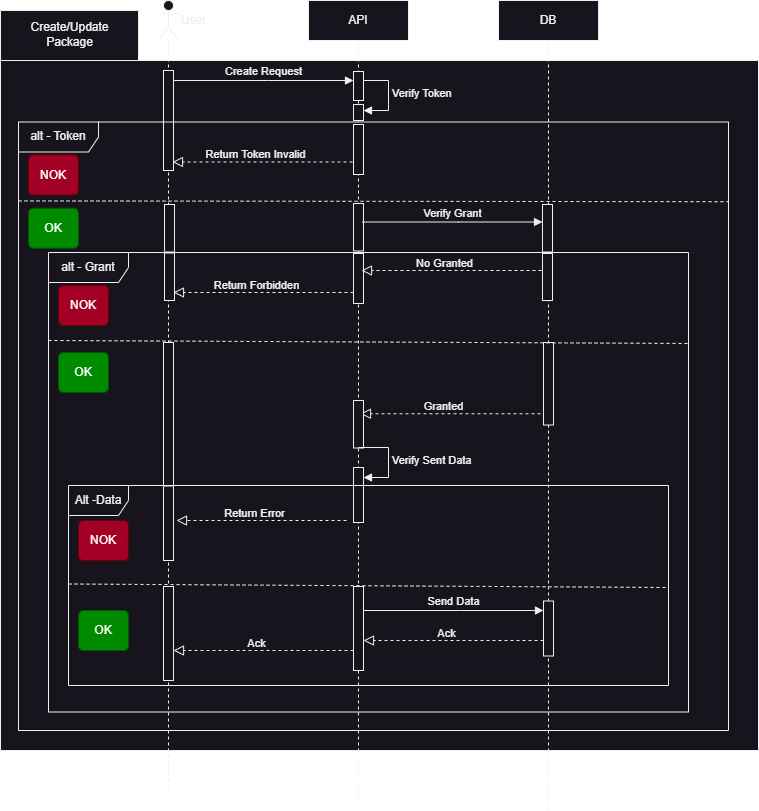

The diagram above was exported from draw.io. Its source (the exported page's mxGraphModel, read from the mxfile embedded in the PNG):
<mxGraphModel dx="1098" dy="1142" grid="1" gridSize="10" guides="1" tooltips="1" connect="1" arrows="1" fold="1" page="1" pageScale="1" pageWidth="850" pageHeight="1100" math="0" shadow="0">
  <root>
    <mxCell id="0" />
    <mxCell id="1" parent="0" />
    <mxCell id="H0ZSxjpmZCoOdhP3WgFc-26" value="" style="shape=folder;fontStyle=1;spacingTop=10;tabWidth=138;tabHeight=50;tabPosition=left;html=1;whiteSpace=wrap;" vertex="1" parent="1">
      <mxGeometry x="2" y="50" width="758" height="740" as="geometry" />
    </mxCell>
    <mxCell id="aM9ryv3xv72pqoxQDRHE-5" value="API" style="shape=umlLifeline;perimeter=lifelinePerimeter;whiteSpace=wrap;html=1;container=0;dropTarget=0;collapsible=0;recursiveResize=0;outlineConnect=0;portConstraint=eastwest;newEdgeStyle={&quot;edgeStyle&quot;:&quot;elbowEdgeStyle&quot;,&quot;elbow&quot;:&quot;vertical&quot;,&quot;curved&quot;:0,&quot;rounded&quot;:0};" parent="1" vertex="1">
      <mxGeometry x="310" y="40" width="100" height="800" as="geometry" />
    </mxCell>
    <mxCell id="H0ZSxjpmZCoOdhP3WgFc-14" value="" style="html=1;points=[];perimeter=orthogonalPerimeter;outlineConnect=0;targetShapes=umlLifeline;portConstraint=eastwest;newEdgeStyle={&quot;edgeStyle&quot;:&quot;elbowEdgeStyle&quot;,&quot;elbow&quot;:&quot;vertical&quot;,&quot;curved&quot;:0,&quot;rounded&quot;:0};" vertex="1" parent="aM9ryv3xv72pqoxQDRHE-5">
      <mxGeometry x="45" y="124" width="10" height="50" as="geometry" />
    </mxCell>
    <mxCell id="H0ZSxjpmZCoOdhP3WgFc-30" value="" style="html=1;points=[[0,0,0,0,5],[0,1,0,0,-5],[1,0,0,0,5],[1,1,0,0,-5]];perimeter=orthogonalPerimeter;outlineConnect=0;targetShapes=umlLifeline;portConstraint=eastwest;newEdgeStyle={&quot;curved&quot;:0,&quot;rounded&quot;:0};" vertex="1" parent="aM9ryv3xv72pqoxQDRHE-5">
      <mxGeometry x="45" y="104" width="10" height="16" as="geometry" />
    </mxCell>
    <mxCell id="H0ZSxjpmZCoOdhP3WgFc-31" value="Verify Token" style="html=1;align=left;spacingLeft=2;endArrow=block;rounded=0;edgeStyle=orthogonalEdgeStyle;curved=0;rounded=0;" edge="1" target="H0ZSxjpmZCoOdhP3WgFc-30" parent="aM9ryv3xv72pqoxQDRHE-5">
      <mxGeometry relative="1" as="geometry">
        <mxPoint x="50" y="80" as="sourcePoint" />
        <Array as="points">
          <mxPoint x="80" y="110" />
        </Array>
      </mxGeometry>
    </mxCell>
    <mxCell id="H0ZSxjpmZCoOdhP3WgFc-32" value="" style="html=1;points=[];perimeter=orthogonalPerimeter;outlineConnect=0;targetShapes=umlLifeline;portConstraint=eastwest;newEdgeStyle={&quot;edgeStyle&quot;:&quot;elbowEdgeStyle&quot;,&quot;elbow&quot;:&quot;vertical&quot;,&quot;curved&quot;:0,&quot;rounded&quot;:0};" vertex="1" parent="aM9ryv3xv72pqoxQDRHE-5">
      <mxGeometry x="45" y="71" width="10" height="29" as="geometry" />
    </mxCell>
    <mxCell id="H0ZSxjpmZCoOdhP3WgFc-22" value="" style="html=1;points=[[0,0,0,0,5],[0,1,0,0,-5],[1,0,0,0,5],[1,1,0,0,-5]];perimeter=orthogonalPerimeter;outlineConnect=0;targetShapes=umlLifeline;portConstraint=eastwest;newEdgeStyle={&quot;curved&quot;:0,&quot;rounded&quot;:0};" vertex="1" parent="aM9ryv3xv72pqoxQDRHE-5">
      <mxGeometry x="45" y="203" width="10" height="47.5" as="geometry" />
    </mxCell>
    <mxCell id="H0ZSxjpmZCoOdhP3WgFc-50" value="" style="html=1;points=[];perimeter=orthogonalPerimeter;outlineConnect=0;targetShapes=umlLifeline;portConstraint=eastwest;newEdgeStyle={&quot;edgeStyle&quot;:&quot;elbowEdgeStyle&quot;,&quot;elbow&quot;:&quot;vertical&quot;,&quot;curved&quot;:0,&quot;rounded&quot;:0};" vertex="1" parent="aM9ryv3xv72pqoxQDRHE-5">
      <mxGeometry x="45" y="253" width="10" height="50" as="geometry" />
    </mxCell>
    <mxCell id="aM9ryv3xv72pqoxQDRHE-7" value="Create Request" style="html=1;verticalAlign=bottom;endArrow=block;edgeStyle=elbowEdgeStyle;elbow=horizontal;curved=0;rounded=0;" parent="1" edge="1">
      <mxGeometry relative="1" as="geometry">
        <mxPoint x="175" y="120" as="sourcePoint" />
        <Array as="points">
          <mxPoint x="270" y="120" />
        </Array>
        <mxPoint x="355" y="120" as="targetPoint" />
      </mxGeometry>
    </mxCell>
    <mxCell id="H0ZSxjpmZCoOdhP3WgFc-1" value="" style="shape=umlLifeline;perimeter=lifelinePerimeter;whiteSpace=wrap;html=1;container=1;dropTarget=0;collapsible=0;recursiveResize=0;outlineConnect=0;portConstraint=eastwest;newEdgeStyle={&quot;curved&quot;:0,&quot;rounded&quot;:0};participant=umlActor;" vertex="1" parent="1">
      <mxGeometry x="160" y="40" width="20" height="790" as="geometry" />
    </mxCell>
    <mxCell id="H0ZSxjpmZCoOdhP3WgFc-4" value="" style="html=1;points=[];perimeter=orthogonalPerimeter;outlineConnect=0;targetShapes=umlLifeline;portConstraint=eastwest;newEdgeStyle={&quot;edgeStyle&quot;:&quot;elbowEdgeStyle&quot;,&quot;elbow&quot;:&quot;vertical&quot;,&quot;curved&quot;:0,&quot;rounded&quot;:0};" vertex="1" parent="H0ZSxjpmZCoOdhP3WgFc-1">
      <mxGeometry x="5" y="70" width="10" height="100" as="geometry" />
    </mxCell>
    <mxCell id="H0ZSxjpmZCoOdhP3WgFc-73" value="" style="html=1;points=[];perimeter=orthogonalPerimeter;outlineConnect=0;targetShapes=umlLifeline;portConstraint=eastwest;newEdgeStyle={&quot;edgeStyle&quot;:&quot;elbowEdgeStyle&quot;,&quot;elbow&quot;:&quot;vertical&quot;,&quot;curved&quot;:0,&quot;rounded&quot;:0};" vertex="1" parent="H0ZSxjpmZCoOdhP3WgFc-1">
      <mxGeometry x="5" y="485" width="10" height="75" as="geometry" />
    </mxCell>
    <mxCell id="H0ZSxjpmZCoOdhP3WgFc-5" value="DB" style="shape=umlLifeline;perimeter=lifelinePerimeter;whiteSpace=wrap;html=1;container=0;dropTarget=0;collapsible=0;recursiveResize=0;outlineConnect=0;portConstraint=eastwest;newEdgeStyle={&quot;edgeStyle&quot;:&quot;elbowEdgeStyle&quot;,&quot;elbow&quot;:&quot;vertical&quot;,&quot;curved&quot;:0,&quot;rounded&quot;:0};" vertex="1" parent="1">
      <mxGeometry x="500" y="40" width="100" height="810" as="geometry" />
    </mxCell>
    <mxCell id="H0ZSxjpmZCoOdhP3WgFc-6" value="" style="html=1;points=[];perimeter=orthogonalPerimeter;outlineConnect=0;targetShapes=umlLifeline;portConstraint=eastwest;newEdgeStyle={&quot;edgeStyle&quot;:&quot;elbowEdgeStyle&quot;,&quot;elbow&quot;:&quot;vertical&quot;,&quot;curved&quot;:0,&quot;rounded&quot;:0};" vertex="1" parent="H0ZSxjpmZCoOdhP3WgFc-5">
      <mxGeometry x="44" y="253" width="10" height="47" as="geometry" />
    </mxCell>
    <mxCell id="H0ZSxjpmZCoOdhP3WgFc-3" value="alt - Token" style="shape=umlFrame;whiteSpace=wrap;html=1;pointerEvents=0;recursiveResize=0;container=1;collapsible=0;width=80;height=30;" vertex="1" parent="1">
      <mxGeometry x="20" y="161.5" width="710" height="608.5" as="geometry" />
    </mxCell>
    <mxCell id="H0ZSxjpmZCoOdhP3WgFc-10" value="" style="endArrow=block;startArrow=none;endFill=0;startFill=0;endSize=8;html=1;verticalAlign=bottom;dashed=1;labelBackgroundColor=none;rounded=0;" edge="1" parent="H0ZSxjpmZCoOdhP3WgFc-3">
      <mxGeometry width="160" relative="1" as="geometry">
        <mxPoint x="334" y="40" as="sourcePoint" />
        <mxPoint x="154" y="40" as="targetPoint" />
      </mxGeometry>
    </mxCell>
    <mxCell id="H0ZSxjpmZCoOdhP3WgFc-11" value="Return Token Invalid" style="edgeLabel;html=1;align=center;verticalAlign=middle;resizable=0;points=[];" vertex="1" connectable="0" parent="H0ZSxjpmZCoOdhP3WgFc-10">
      <mxGeometry x="0.0889" y="-1" relative="1" as="geometry">
        <mxPoint y="-7" as="offset" />
      </mxGeometry>
    </mxCell>
    <mxCell id="H0ZSxjpmZCoOdhP3WgFc-24" value="OK" style="html=1;align=center;verticalAlign=middle;rounded=1;absoluteArcSize=1;arcSize=10;dashed=0;whiteSpace=wrap;fillColor=#008a00;fontColor=#ffffff;strokeColor=#005700;" vertex="1" parent="H0ZSxjpmZCoOdhP3WgFc-3">
      <mxGeometry x="10" y="86.25" width="50" height="40" as="geometry" />
    </mxCell>
    <mxCell id="H0ZSxjpmZCoOdhP3WgFc-25" value="NOK" style="html=1;align=center;verticalAlign=middle;rounded=1;absoluteArcSize=1;arcSize=10;dashed=0;whiteSpace=wrap;fillColor=#a20025;fontColor=#ffffff;strokeColor=#6F0000;" vertex="1" parent="H0ZSxjpmZCoOdhP3WgFc-3">
      <mxGeometry x="10" y="33" width="50" height="40" as="geometry" />
    </mxCell>
    <mxCell id="H0ZSxjpmZCoOdhP3WgFc-13" value="" style="html=1;points=[];perimeter=orthogonalPerimeter;outlineConnect=0;targetShapes=umlLifeline;portConstraint=eastwest;newEdgeStyle={&quot;edgeStyle&quot;:&quot;elbowEdgeStyle&quot;,&quot;elbow&quot;:&quot;vertical&quot;,&quot;curved&quot;:0,&quot;rounded&quot;:0};" vertex="1" parent="H0ZSxjpmZCoOdhP3WgFc-3">
      <mxGeometry x="524" y="82.5" width="10" height="47.5" as="geometry" />
    </mxCell>
    <mxCell id="H0ZSxjpmZCoOdhP3WgFc-7" value="Verify Grant" style="html=1;verticalAlign=bottom;endArrow=block;edgeStyle=elbowEdgeStyle;elbow=horizontal;curved=0;rounded=0;" edge="1" parent="H0ZSxjpmZCoOdhP3WgFc-3">
      <mxGeometry relative="1" as="geometry">
        <mxPoint x="344" y="100" as="sourcePoint" />
        <Array as="points">
          <mxPoint x="440" y="100" />
        </Array>
        <mxPoint x="524" y="100" as="targetPoint" />
      </mxGeometry>
    </mxCell>
    <mxCell id="H0ZSxjpmZCoOdhP3WgFc-12" value="" style="endArrow=none;startArrow=none;endFill=0;startFill=0;endSize=8;html=1;verticalAlign=bottom;labelBackgroundColor=none;strokeWidth=1;rounded=0;exitX=0;exitY=0.51;exitDx=0;exitDy=0;exitPerimeter=0;strokeColor=default;dashed=1;entryX=1;entryY=0.131;entryDx=0;entryDy=0;entryPerimeter=0;" edge="1" parent="H0ZSxjpmZCoOdhP3WgFc-3" target="H0ZSxjpmZCoOdhP3WgFc-3">
      <mxGeometry width="160" relative="1" as="geometry">
        <mxPoint y="78.91500000000013" as="sourcePoint" />
        <mxPoint x="640" y="82.50150000000002" as="targetPoint" />
      </mxGeometry>
    </mxCell>
    <mxCell id="H0ZSxjpmZCoOdhP3WgFc-33" value="alt - Grant" style="shape=umlFrame;whiteSpace=wrap;html=1;pointerEvents=0;recursiveResize=0;container=1;collapsible=0;width=80;height=30;" vertex="1" parent="H0ZSxjpmZCoOdhP3WgFc-3">
      <mxGeometry x="30" y="130.5" width="640" height="459.5" as="geometry" />
    </mxCell>
    <mxCell id="H0ZSxjpmZCoOdhP3WgFc-34" value="" style="endArrow=block;startArrow=none;endFill=0;startFill=0;endSize=8;html=1;verticalAlign=bottom;dashed=1;labelBackgroundColor=none;rounded=0;" edge="1" parent="H0ZSxjpmZCoOdhP3WgFc-33">
      <mxGeometry width="160" relative="1" as="geometry">
        <mxPoint x="305" y="40" as="sourcePoint" />
        <mxPoint x="125" y="40" as="targetPoint" />
      </mxGeometry>
    </mxCell>
    <mxCell id="H0ZSxjpmZCoOdhP3WgFc-35" value="Return Forbidden" style="edgeLabel;html=1;align=center;verticalAlign=middle;resizable=0;points=[];" vertex="1" connectable="0" parent="H0ZSxjpmZCoOdhP3WgFc-34">
      <mxGeometry x="0.0889" y="-1" relative="1" as="geometry">
        <mxPoint y="-7" as="offset" />
      </mxGeometry>
    </mxCell>
    <mxCell id="H0ZSxjpmZCoOdhP3WgFc-36" value="" style="endArrow=block;startArrow=none;endFill=0;startFill=0;endSize=8;html=1;verticalAlign=bottom;dashed=1;labelBackgroundColor=none;rounded=0;" edge="1" parent="H0ZSxjpmZCoOdhP3WgFc-33">
      <mxGeometry width="160" relative="1" as="geometry">
        <mxPoint x="492" y="161.25" as="sourcePoint" />
        <mxPoint x="312" y="161.25" as="targetPoint" />
      </mxGeometry>
    </mxCell>
    <mxCell id="H0ZSxjpmZCoOdhP3WgFc-37" value="Granted" style="edgeLabel;html=1;align=center;verticalAlign=middle;resizable=0;points=[];" vertex="1" connectable="0" parent="H0ZSxjpmZCoOdhP3WgFc-36">
      <mxGeometry x="0.0889" y="-1" relative="1" as="geometry">
        <mxPoint y="-7" as="offset" />
      </mxGeometry>
    </mxCell>
    <mxCell id="H0ZSxjpmZCoOdhP3WgFc-38" value="" style="endArrow=block;startArrow=none;endFill=0;startFill=0;endSize=8;html=1;verticalAlign=bottom;dashed=1;labelBackgroundColor=none;rounded=0;" edge="1" parent="H0ZSxjpmZCoOdhP3WgFc-33">
      <mxGeometry width="160" relative="1" as="geometry">
        <mxPoint x="298" y="268" as="sourcePoint" />
        <mxPoint x="128" y="268" as="targetPoint" />
      </mxGeometry>
    </mxCell>
    <mxCell id="H0ZSxjpmZCoOdhP3WgFc-39" value="Return Error" style="edgeLabel;html=1;align=center;verticalAlign=middle;resizable=0;points=[];" vertex="1" connectable="0" parent="H0ZSxjpmZCoOdhP3WgFc-38">
      <mxGeometry x="0.0889" y="-1" relative="1" as="geometry">
        <mxPoint y="-7" as="offset" />
      </mxGeometry>
    </mxCell>
    <mxCell id="H0ZSxjpmZCoOdhP3WgFc-40" value="OK" style="html=1;align=center;verticalAlign=middle;rounded=1;absoluteArcSize=1;arcSize=10;dashed=0;whiteSpace=wrap;fillColor=#008a00;fontColor=#ffffff;strokeColor=#005700;" vertex="1" parent="H0ZSxjpmZCoOdhP3WgFc-33">
      <mxGeometry x="10" y="100" width="50" height="40" as="geometry" />
    </mxCell>
    <mxCell id="H0ZSxjpmZCoOdhP3WgFc-41" value="NOK" style="html=1;align=center;verticalAlign=middle;rounded=1;absoluteArcSize=1;arcSize=10;dashed=0;whiteSpace=wrap;fillColor=#a20025;fontColor=#ffffff;strokeColor=#6F0000;" vertex="1" parent="H0ZSxjpmZCoOdhP3WgFc-33">
      <mxGeometry x="10" y="33" width="50" height="40" as="geometry" />
    </mxCell>
    <mxCell id="H0ZSxjpmZCoOdhP3WgFc-42" value="" style="html=1;points=[];perimeter=orthogonalPerimeter;outlineConnect=0;targetShapes=umlLifeline;portConstraint=eastwest;newEdgeStyle={&quot;edgeStyle&quot;:&quot;elbowEdgeStyle&quot;,&quot;elbow&quot;:&quot;vertical&quot;,&quot;curved&quot;:0,&quot;rounded&quot;:0};" vertex="1" parent="H0ZSxjpmZCoOdhP3WgFc-33">
      <mxGeometry x="495" y="90" width="10" height="82.5" as="geometry" />
    </mxCell>
    <mxCell id="H0ZSxjpmZCoOdhP3WgFc-43" value="" style="html=1;points=[[0,0,0,0,5],[0,1,0,0,-5],[1,0,0,0,5],[1,1,0,0,-5]];perimeter=orthogonalPerimeter;outlineConnect=0;targetShapes=umlLifeline;portConstraint=eastwest;newEdgeStyle={&quot;curved&quot;:0,&quot;rounded&quot;:0};" vertex="1" parent="H0ZSxjpmZCoOdhP3WgFc-33">
      <mxGeometry x="305" y="148" width="10" height="47.5" as="geometry" />
    </mxCell>
    <mxCell id="H0ZSxjpmZCoOdhP3WgFc-15" value="" style="html=1;points=[];perimeter=orthogonalPerimeter;outlineConnect=0;targetShapes=umlLifeline;portConstraint=eastwest;newEdgeStyle={&quot;edgeStyle&quot;:&quot;elbowEdgeStyle&quot;,&quot;elbow&quot;:&quot;vertical&quot;,&quot;curved&quot;:0,&quot;rounded&quot;:0};" vertex="1" parent="H0ZSxjpmZCoOdhP3WgFc-33">
      <mxGeometry x="115" y="90" width="10" height="143.5" as="geometry" />
    </mxCell>
    <mxCell id="H0ZSxjpmZCoOdhP3WgFc-44" value="" style="endArrow=none;startArrow=none;endFill=0;startFill=0;endSize=8;html=1;verticalAlign=bottom;labelBackgroundColor=none;strokeWidth=1;rounded=0;exitX=0;exitY=0.51;exitDx=0;exitDy=0;exitPerimeter=0;strokeColor=default;dashed=1;entryX=1;entryY=0.198;entryDx=0;entryDy=0;entryPerimeter=0;" edge="1" parent="H0ZSxjpmZCoOdhP3WgFc-33" target="H0ZSxjpmZCoOdhP3WgFc-33">
      <mxGeometry width="160" relative="1" as="geometry">
        <mxPoint y="87.99500000000012" as="sourcePoint" />
        <mxPoint x="610" y="91" as="targetPoint" />
      </mxGeometry>
    </mxCell>
    <mxCell id="H0ZSxjpmZCoOdhP3WgFc-8" value="" style="endArrow=block;startArrow=none;endFill=0;startFill=0;endSize=8;html=1;verticalAlign=bottom;dashed=1;labelBackgroundColor=none;rounded=0;" edge="1" parent="H0ZSxjpmZCoOdhP3WgFc-33">
      <mxGeometry width="160" relative="1" as="geometry">
        <mxPoint x="493" y="18" as="sourcePoint" />
        <mxPoint x="313" y="18" as="targetPoint" />
      </mxGeometry>
    </mxCell>
    <mxCell id="H0ZSxjpmZCoOdhP3WgFc-9" value="No Granted" style="edgeLabel;html=1;align=center;verticalAlign=middle;resizable=0;points=[];" vertex="1" connectable="0" parent="H0ZSxjpmZCoOdhP3WgFc-8">
      <mxGeometry x="0.0889" y="-1" relative="1" as="geometry">
        <mxPoint y="-7" as="offset" />
      </mxGeometry>
    </mxCell>
    <mxCell id="H0ZSxjpmZCoOdhP3WgFc-51" value="" style="html=1;points=[[0,0,0,0,5],[0,1,0,0,-5],[1,0,0,0,5],[1,1,0,0,-5]];perimeter=orthogonalPerimeter;outlineConnect=0;targetShapes=umlLifeline;portConstraint=eastwest;newEdgeStyle={&quot;curved&quot;:0,&quot;rounded&quot;:0};" vertex="1" parent="H0ZSxjpmZCoOdhP3WgFc-33">
      <mxGeometry x="305" y="215" width="10" height="55" as="geometry" />
    </mxCell>
    <mxCell id="H0ZSxjpmZCoOdhP3WgFc-52" value="Verify Sent Data" style="html=1;align=left;spacingLeft=2;endArrow=block;rounded=0;edgeStyle=orthogonalEdgeStyle;curved=0;rounded=0;" edge="1" target="H0ZSxjpmZCoOdhP3WgFc-51" parent="H0ZSxjpmZCoOdhP3WgFc-33">
      <mxGeometry relative="1" as="geometry">
        <mxPoint x="310" y="195" as="sourcePoint" />
        <Array as="points">
          <mxPoint x="340" y="225" />
        </Array>
      </mxGeometry>
    </mxCell>
    <mxCell id="H0ZSxjpmZCoOdhP3WgFc-45" value="" style="html=1;points=[[0,0,0,0,5],[0,1,0,0,-5],[1,0,0,0,5],[1,1,0,0,-5]];perimeter=orthogonalPerimeter;outlineConnect=0;targetShapes=umlLifeline;portConstraint=eastwest;newEdgeStyle={&quot;curved&quot;:0,&quot;rounded&quot;:0};" vertex="1" parent="H0ZSxjpmZCoOdhP3WgFc-3">
      <mxGeometry x="146" y="131" width="10" height="47.5" as="geometry" />
    </mxCell>
    <mxCell id="H0ZSxjpmZCoOdhP3WgFc-74" value="" style="html=1;points=[];perimeter=orthogonalPerimeter;outlineConnect=0;targetShapes=umlLifeline;portConstraint=eastwest;newEdgeStyle={&quot;edgeStyle&quot;:&quot;elbowEdgeStyle&quot;,&quot;elbow&quot;:&quot;vertical&quot;,&quot;curved&quot;:0,&quot;rounded&quot;:0};" vertex="1" parent="H0ZSxjpmZCoOdhP3WgFc-3">
      <mxGeometry x="146" y="82.5" width="10" height="47.5" as="geometry" />
    </mxCell>
    <mxCell id="H0ZSxjpmZCoOdhP3WgFc-27" value="Create/Update &lt;br&gt;Package" style="text;html=1;align=center;verticalAlign=middle;resizable=0;points=[];autosize=1;strokeColor=none;fillColor=none;" vertex="1" parent="1">
      <mxGeometry x="21" y="54" width="100" height="40" as="geometry" />
    </mxCell>
    <mxCell id="H0ZSxjpmZCoOdhP3WgFc-28" value="User" style="text;html=1;align=center;verticalAlign=middle;resizable=0;points=[];autosize=1;strokeColor=none;fillColor=none;" vertex="1" parent="1">
      <mxGeometry x="170" y="45" width="50" height="30" as="geometry" />
    </mxCell>
    <mxCell id="H0ZSxjpmZCoOdhP3WgFc-70" value="Alt -Data" style="shape=umlFrame;whiteSpace=wrap;html=1;pointerEvents=0;" vertex="1" parent="1">
      <mxGeometry x="70" y="525" width="600" height="200" as="geometry" />
    </mxCell>
    <mxCell id="H0ZSxjpmZCoOdhP3WgFc-71" value="NOK" style="html=1;align=center;verticalAlign=middle;rounded=1;absoluteArcSize=1;arcSize=10;dashed=0;whiteSpace=wrap;fillColor=#a20025;fontColor=#ffffff;strokeColor=#6F0000;" vertex="1" parent="1">
      <mxGeometry x="80" y="560" width="50" height="40" as="geometry" />
    </mxCell>
    <mxCell id="H0ZSxjpmZCoOdhP3WgFc-72" value="OK" style="html=1;align=center;verticalAlign=middle;rounded=1;absoluteArcSize=1;arcSize=10;dashed=0;whiteSpace=wrap;fillColor=#008a00;fontColor=#ffffff;strokeColor=#005700;" vertex="1" parent="1">
      <mxGeometry x="80" y="650" width="50" height="40" as="geometry" />
    </mxCell>
    <mxCell id="H0ZSxjpmZCoOdhP3WgFc-75" value="" style="endArrow=none;startArrow=none;endFill=0;startFill=0;endSize=8;html=1;verticalAlign=bottom;labelBackgroundColor=none;strokeWidth=1;rounded=0;exitX=0;exitY=0.51;exitDx=0;exitDy=0;exitPerimeter=0;strokeColor=default;dashed=1;" edge="1" parent="1">
      <mxGeometry width="160" relative="1" as="geometry">
        <mxPoint x="70" y="623.4950000000001" as="sourcePoint" />
        <mxPoint x="670" y="627" as="targetPoint" />
      </mxGeometry>
    </mxCell>
    <mxCell id="H0ZSxjpmZCoOdhP3WgFc-76" value="" style="html=1;points=[[0,0,0,0,5],[0,1,0,0,-5],[1,0,0,0,5],[1,1,0,0,-5]];perimeter=orthogonalPerimeter;outlineConnect=0;targetShapes=umlLifeline;portConstraint=eastwest;newEdgeStyle={&quot;curved&quot;:0,&quot;rounded&quot;:0};" vertex="1" parent="1">
      <mxGeometry x="355" y="626" width="10" height="84" as="geometry" />
    </mxCell>
    <mxCell id="H0ZSxjpmZCoOdhP3WgFc-77" value="" style="html=1;points=[[0,0,0,0,5],[0,1,0,0,-5],[1,0,0,0,5],[1,1,0,0,-5]];perimeter=orthogonalPerimeter;outlineConnect=0;targetShapes=umlLifeline;portConstraint=eastwest;newEdgeStyle={&quot;curved&quot;:0,&quot;rounded&quot;:0};" vertex="1" parent="1">
      <mxGeometry x="545" y="640.5" width="10" height="55" as="geometry" />
    </mxCell>
    <mxCell id="H0ZSxjpmZCoOdhP3WgFc-78" value="" style="html=1;points=[[0,0,0,0,5],[0,1,0,0,-5],[1,0,0,0,5],[1,1,0,0,-5]];perimeter=orthogonalPerimeter;outlineConnect=0;targetShapes=umlLifeline;portConstraint=eastwest;newEdgeStyle={&quot;curved&quot;:0,&quot;rounded&quot;:0};" vertex="1" parent="1">
      <mxGeometry x="165" y="626" width="10" height="94" as="geometry" />
    </mxCell>
    <mxCell id="H0ZSxjpmZCoOdhP3WgFc-79" value="Send Data" style="html=1;verticalAlign=bottom;endArrow=block;edgeStyle=elbowEdgeStyle;elbow=horizontal;curved=0;rounded=0;" edge="1" parent="1">
      <mxGeometry relative="1" as="geometry">
        <mxPoint x="365" y="650" as="sourcePoint" />
        <Array as="points">
          <mxPoint x="461" y="650" />
        </Array>
        <mxPoint x="545" y="650" as="targetPoint" />
      </mxGeometry>
    </mxCell>
    <mxCell id="H0ZSxjpmZCoOdhP3WgFc-80" value="" style="endArrow=block;startArrow=none;endFill=0;startFill=0;endSize=8;html=1;verticalAlign=bottom;dashed=1;labelBackgroundColor=none;rounded=0;" edge="1" parent="1">
      <mxGeometry width="160" relative="1" as="geometry">
        <mxPoint x="545" y="680" as="sourcePoint" />
        <mxPoint x="365" y="680" as="targetPoint" />
      </mxGeometry>
    </mxCell>
    <mxCell id="H0ZSxjpmZCoOdhP3WgFc-81" value="Ack" style="edgeLabel;html=1;align=center;verticalAlign=middle;resizable=0;points=[];" vertex="1" connectable="0" parent="H0ZSxjpmZCoOdhP3WgFc-80">
      <mxGeometry x="0.0889" y="-1" relative="1" as="geometry">
        <mxPoint y="-7" as="offset" />
      </mxGeometry>
    </mxCell>
    <mxCell id="H0ZSxjpmZCoOdhP3WgFc-82" value="" style="endArrow=block;startArrow=none;endFill=0;startFill=0;endSize=8;html=1;verticalAlign=bottom;dashed=1;labelBackgroundColor=none;rounded=0;" edge="1" parent="1">
      <mxGeometry width="160" relative="1" as="geometry">
        <mxPoint x="355" y="690" as="sourcePoint" />
        <mxPoint x="175" y="690" as="targetPoint" />
      </mxGeometry>
    </mxCell>
    <mxCell id="H0ZSxjpmZCoOdhP3WgFc-83" value="Ack" style="edgeLabel;html=1;align=center;verticalAlign=middle;resizable=0;points=[];" vertex="1" connectable="0" parent="H0ZSxjpmZCoOdhP3WgFc-82">
      <mxGeometry x="0.0889" y="-1" relative="1" as="geometry">
        <mxPoint y="-7" as="offset" />
      </mxGeometry>
    </mxCell>
  </root>
</mxGraphModel>